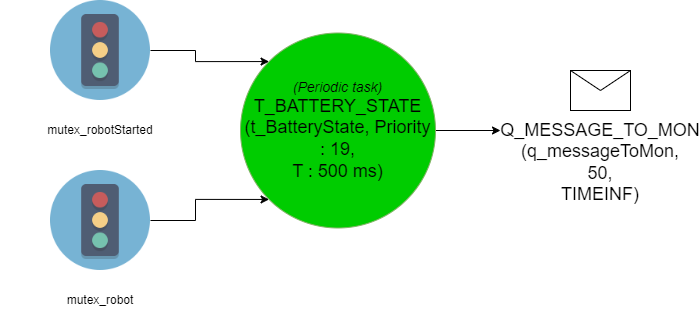

The diagram above was exported from draw.io. Its source (the exported page's mxGraphModel, read from the mxfile embedded in the PNG):
<mxGraphModel dx="3251" dy="66" grid="1" gridSize="10" guides="1" tooltips="1" connect="1" arrows="1" fold="1" page="0" pageScale="1" pageWidth="827" pageHeight="1169" math="0" shadow="0">
  <root>
    <mxCell id="0" />
    <mxCell id="1" parent="0" />
    <mxCell id="91DxTIbrSruCFlgmrqE0-12" style="edgeStyle=orthogonalEdgeStyle;rounded=0;orthogonalLoop=1;jettySize=auto;html=1;exitX=1;exitY=0.5;exitDx=0;exitDy=0;entryX=0;entryY=0.5;entryDx=0;entryDy=0;" parent="1" source="91DxTIbrSruCFlgmrqE0-1" target="91DxTIbrSruCFlgmrqE0-10" edge="1">
      <mxGeometry relative="1" as="geometry" />
    </mxCell>
    <mxCell id="91DxTIbrSruCFlgmrqE0-1" value="&lt;font style=&quot;&quot;&gt;&lt;i style=&quot;font-size: 12px;&quot;&gt;&lt;font style=&quot;font-size: 14px&quot;&gt;(Periodic task)&lt;br&gt;&lt;/font&gt;&lt;/i&gt;&lt;font size=&quot;4&quot;&gt;T_BATTERY_STATE&lt;/font&gt;&lt;br style=&quot;font-size: 12px&quot;&gt;&lt;font style=&quot;font-size: 18px;&quot; size=&quot;4&quot;&gt;(t_BatteryState, Priority : 19, &lt;br&gt;T : 500 ms)&lt;/font&gt;&lt;br&gt;&lt;/font&gt;" style="ellipse;whiteSpace=wrap;html=1;aspect=fixed;fillColor=#00CC00;strokeColor=#82b366;" parent="1" vertex="1">
      <mxGeometry x="-2210" y="472.5" width="195" height="195" as="geometry" />
    </mxCell>
    <mxCell id="91DxTIbrSruCFlgmrqE0-2" value="" style="group" parent="1" vertex="1" connectable="0">
      <mxGeometry x="-2450" y="440" width="200" height="140" as="geometry" />
    </mxCell>
    <mxCell id="91DxTIbrSruCFlgmrqE0-3" value="" style="shape=image;verticalLabelPosition=bottom;labelBackgroundColor=#ffffff;verticalAlign=top;aspect=fixed;imageAspect=0;image=data:image/png,(base64 omitted: 6340 chars);" parent="91DxTIbrSruCFlgmrqE0-2" vertex="1">
      <mxGeometry x="50" width="100" height="100" as="geometry" />
    </mxCell>
    <mxCell id="91DxTIbrSruCFlgmrqE0-4" value="mutex_robotStarted" style="text;html=1;strokeColor=none;fillColor=none;align=center;verticalAlign=middle;whiteSpace=wrap;rounded=0;" parent="91DxTIbrSruCFlgmrqE0-2" vertex="1">
      <mxGeometry y="120" width="200" height="20" as="geometry" />
    </mxCell>
    <mxCell id="91DxTIbrSruCFlgmrqE0-5" value="" style="group" parent="1" vertex="1" connectable="0">
      <mxGeometry x="-2450" y="610" width="200" height="140" as="geometry" />
    </mxCell>
    <mxCell id="91DxTIbrSruCFlgmrqE0-6" value="" style="shape=image;verticalLabelPosition=bottom;labelBackgroundColor=#ffffff;verticalAlign=top;aspect=fixed;imageAspect=0;image=data:image/png,(base64 omitted: 6340 chars);" parent="91DxTIbrSruCFlgmrqE0-5" vertex="1">
      <mxGeometry x="50" width="100" height="100" as="geometry" />
    </mxCell>
    <mxCell id="91DxTIbrSruCFlgmrqE0-7" value="mutex_robot" style="text;html=1;strokeColor=none;fillColor=none;align=center;verticalAlign=middle;whiteSpace=wrap;rounded=0;" parent="91DxTIbrSruCFlgmrqE0-5" vertex="1">
      <mxGeometry y="120" width="200" height="20" as="geometry" />
    </mxCell>
    <mxCell id="91DxTIbrSruCFlgmrqE0-8" value="" style="group" parent="1" vertex="1" connectable="0">
      <mxGeometry x="-1950" y="510" width="200" height="70" as="geometry" />
    </mxCell>
    <mxCell id="91DxTIbrSruCFlgmrqE0-9" value="" style="shape=message;html=1;whiteSpace=wrap;html=1;outlineConnect=0;" parent="91DxTIbrSruCFlgmrqE0-8" vertex="1">
      <mxGeometry x="70" width="60" height="40" as="geometry" />
    </mxCell>
    <mxCell id="91DxTIbrSruCFlgmrqE0-10" value="&lt;font style=&quot;font-size: 18px&quot;&gt;&lt;br&gt;&lt;br&gt;&lt;br&gt;Q_MESSAGE_TO_MON&lt;br&gt;(q_messageToMon,&lt;br&gt;50,&lt;br&gt;TIMEINF)&lt;br&gt;&lt;/font&gt;" style="text;html=1;strokeColor=none;fillColor=none;align=center;verticalAlign=middle;whiteSpace=wrap;rounded=0;" parent="91DxTIbrSruCFlgmrqE0-8" vertex="1">
      <mxGeometry y="50" width="200" height="20" as="geometry" />
    </mxCell>
    <mxCell id="91DxTIbrSruCFlgmrqE0-13" style="edgeStyle=orthogonalEdgeStyle;rounded=0;orthogonalLoop=1;jettySize=auto;html=1;entryX=0;entryY=0;entryDx=0;entryDy=0;" parent="1" source="91DxTIbrSruCFlgmrqE0-3" target="91DxTIbrSruCFlgmrqE0-1" edge="1">
      <mxGeometry relative="1" as="geometry" />
    </mxCell>
    <mxCell id="91DxTIbrSruCFlgmrqE0-14" style="edgeStyle=orthogonalEdgeStyle;rounded=0;orthogonalLoop=1;jettySize=auto;html=1;entryX=0;entryY=1;entryDx=0;entryDy=0;" parent="1" source="91DxTIbrSruCFlgmrqE0-6" target="91DxTIbrSruCFlgmrqE0-1" edge="1">
      <mxGeometry relative="1" as="geometry" />
    </mxCell>
  </root>
</mxGraphModel>